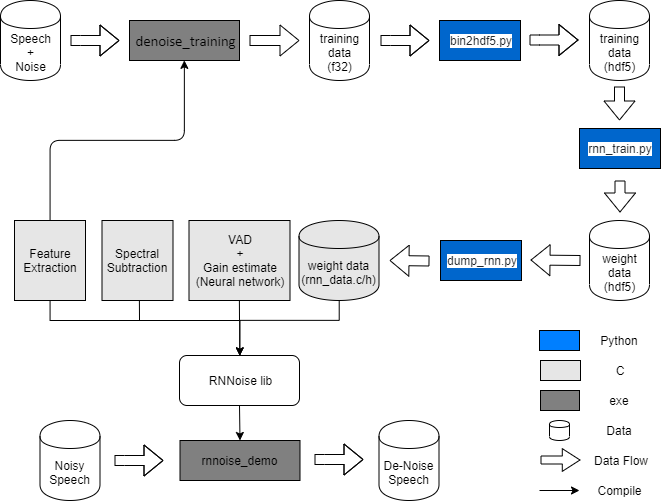

The diagram above was exported from draw.io. Its source (the exported page's mxGraphModel, read from the mxfile embedded in the PNG):
<mxGraphModel dx="950" dy="407" grid="1" gridSize="10" guides="1" tooltips="1" connect="1" arrows="1" fold="1" page="1" pageScale="1" pageWidth="1654" pageHeight="1169" math="0" shadow="0">
  <root>
    <mxCell id="0" />
    <mxCell id="1" parent="0" />
    <mxCell id="4L00skd8d20YzLHX7mjh-2" value="&lt;span style=&quot;font-family: &amp;#34;calibri&amp;#34; , sans-serif ; font-size: 14.6667px ; white-space: normal&quot;&gt;denoise_training&lt;/span&gt;" style="rounded=0;whiteSpace=wrap;html=1;fillColor=#808080;" vertex="1" parent="1">
      <mxGeometry x="310" y="360" width="110" height="40" as="geometry" />
    </mxCell>
    <mxCell id="4L00skd8d20YzLHX7mjh-1" value="RNNoise lib" style="rounded=1;whiteSpace=wrap;html=1;fillColor=none;" vertex="1" parent="1">
      <mxGeometry x="360" y="695" width="120" height="50" as="geometry" />
    </mxCell>
    <mxCell id="4L00skd8d20YzLHX7mjh-5" value="rnnoise_demo" style="rounded=0;whiteSpace=wrap;html=1;fillColor=#808080;" vertex="1" parent="1">
      <mxGeometry x="360.5" y="780" width="120" height="40" as="geometry" />
    </mxCell>
    <mxCell id="4L00skd8d20YzLHX7mjh-7" value="Speech&lt;br&gt;+&lt;br&gt;Noise" style="shape=cylinder;whiteSpace=wrap;html=1;boundedLbl=1;backgroundOutline=1;" vertex="1" parent="1">
      <mxGeometry x="181" y="340" width="60" height="80" as="geometry" />
    </mxCell>
    <mxCell id="4L00skd8d20YzLHX7mjh-8" value="" style="shape=flexArrow;endArrow=classic;html=1;" edge="1" parent="1">
      <mxGeometry width="50" height="50" relative="1" as="geometry">
        <mxPoint x="251" y="380" as="sourcePoint" />
        <mxPoint x="300" y="380" as="targetPoint" />
        <Array as="points">
          <mxPoint x="261" y="380" />
        </Array>
      </mxGeometry>
    </mxCell>
    <mxCell id="4L00skd8d20YzLHX7mjh-9" value="" style="shape=flexArrow;endArrow=classic;html=1;" edge="1" parent="1">
      <mxGeometry width="50" height="50" relative="1" as="geometry">
        <mxPoint x="430" y="380" as="sourcePoint" />
        <mxPoint x="480" y="380" as="targetPoint" />
      </mxGeometry>
    </mxCell>
    <mxCell id="4L00skd8d20YzLHX7mjh-10" value="training data&lt;br&gt;(f32)" style="shape=cylinder;whiteSpace=wrap;html=1;boundedLbl=1;backgroundOutline=1;" vertex="1" parent="1">
      <mxGeometry x="490" y="340" width="60" height="80" as="geometry" />
    </mxCell>
    <mxCell id="4L00skd8d20YzLHX7mjh-11" value="&lt;span style=&quot;color: rgb(36 , 41 , 46) ; font-family: , &amp;#34;consolas&amp;#34; , &amp;#34;liberation mono&amp;#34; , &amp;#34;menlo&amp;#34; , monospace ; white-space: pre ; background-color: rgb(255 , 255 , 255)&quot;&gt;bin2hdf5.py&lt;/span&gt;" style="rounded=0;whiteSpace=wrap;html=1;fillColor=#0066CC;" vertex="1" parent="1">
      <mxGeometry x="620" y="360" width="81" height="40" as="geometry" />
    </mxCell>
    <mxCell id="4L00skd8d20YzLHX7mjh-14" value="training data&lt;br&gt;(hdf5)" style="shape=cylinder;whiteSpace=wrap;html=1;boundedLbl=1;backgroundOutline=1;" vertex="1" parent="1">
      <mxGeometry x="770" y="340" width="60" height="80" as="geometry" />
    </mxCell>
    <mxCell id="4L00skd8d20YzLHX7mjh-15" value="&lt;span style=&quot;color: rgb(36 , 41 , 46) ; font-family: , &amp;#34;consolas&amp;#34; , &amp;#34;liberation mono&amp;#34; , &amp;#34;menlo&amp;#34; , monospace ; white-space: pre ; background-color: rgb(255 , 255 , 255)&quot;&gt;rnn_train.py&lt;/span&gt;" style="rounded=0;whiteSpace=wrap;html=1;fillColor=#0066CC;strokeColor=#000000;" vertex="1" parent="1">
      <mxGeometry x="760" y="468" width="81" height="40" as="geometry" />
    </mxCell>
    <mxCell id="4L00skd8d20YzLHX7mjh-17" value="" style="shape=flexArrow;endArrow=classic;html=1;" edge="1" parent="1">
      <mxGeometry width="50" height="50" relative="1" as="geometry">
        <mxPoint x="761" y="600" as="sourcePoint" />
        <mxPoint x="711" y="599.5" as="targetPoint" />
      </mxGeometry>
    </mxCell>
    <mxCell id="4L00skd8d20YzLHX7mjh-20" value="weight&lt;br&gt;data&lt;br&gt;(hdf5)" style="shape=cylinder;whiteSpace=wrap;html=1;boundedLbl=1;backgroundOutline=1;" vertex="1" parent="1">
      <mxGeometry x="770" y="560" width="60" height="80" as="geometry" />
    </mxCell>
    <mxCell id="4L00skd8d20YzLHX7mjh-21" value="&lt;span style=&quot;color: rgb(36 , 41 , 46) ; font-family: , &amp;#34;consolas&amp;#34; , &amp;#34;liberation mono&amp;#34; , &amp;#34;menlo&amp;#34; , monospace ; white-space: pre ; background-color: rgb(255 , 255 , 255)&quot;&gt;dump_rnn.py&lt;/span&gt;" style="rounded=0;whiteSpace=wrap;html=1;fillColor=#0066CC;" vertex="1" parent="1">
      <mxGeometry x="621" y="580" width="81" height="40" as="geometry" />
    </mxCell>
    <mxCell id="4L00skd8d20YzLHX7mjh-78" style="edgeStyle=orthogonalEdgeStyle;rounded=0;orthogonalLoop=1;jettySize=auto;html=1;exitX=0.5;exitY=1;exitDx=0;exitDy=0;entryX=0.5;entryY=0;entryDx=0;entryDy=0;" edge="1" parent="1" source="4L00skd8d20YzLHX7mjh-22" target="4L00skd8d20YzLHX7mjh-1">
      <mxGeometry relative="1" as="geometry">
        <Array as="points">
          <mxPoint x="520" y="660" />
          <mxPoint x="420" y="660" />
        </Array>
      </mxGeometry>
    </mxCell>
    <mxCell id="4L00skd8d20YzLHX7mjh-22" value="weight&amp;nbsp;data&lt;br&gt;(rnn_data.c/h)" style="shape=cylinder;whiteSpace=wrap;html=1;boundedLbl=1;backgroundOutline=1;fillColor=#E6E6E6;" vertex="1" parent="1">
      <mxGeometry x="479.5" y="560" width="80" height="80" as="geometry" />
    </mxCell>
    <mxCell id="4L00skd8d20YzLHX7mjh-26" value="" style="shape=flexArrow;endArrow=classic;html=1;" edge="1" parent="1">
      <mxGeometry width="50" height="50" relative="1" as="geometry">
        <mxPoint x="561" y="380" as="sourcePoint" />
        <mxPoint x="610" y="380" as="targetPoint" />
        <Array as="points">
          <mxPoint x="571" y="380" />
        </Array>
      </mxGeometry>
    </mxCell>
    <mxCell id="4L00skd8d20YzLHX7mjh-27" value="" style="shape=flexArrow;endArrow=classic;html=1;" edge="1" parent="1">
      <mxGeometry width="50" height="50" relative="1" as="geometry">
        <mxPoint x="710.0000000000002" y="379.5000000000001" as="sourcePoint" />
        <mxPoint x="759" y="379.5000000000001" as="targetPoint" />
        <Array as="points">
          <mxPoint x="720" y="379.5" />
        </Array>
      </mxGeometry>
    </mxCell>
    <mxCell id="4L00skd8d20YzLHX7mjh-29" value="" style="shape=flexArrow;endArrow=classic;html=1;" edge="1" parent="1">
      <mxGeometry width="50" height="50" relative="1" as="geometry">
        <mxPoint x="800" y="426" as="sourcePoint" />
        <mxPoint x="800" y="460" as="targetPoint" />
      </mxGeometry>
    </mxCell>
    <mxCell id="4L00skd8d20YzLHX7mjh-30" value="" style="shape=flexArrow;endArrow=classic;html=1;" edge="1" parent="1">
      <mxGeometry width="50" height="50" relative="1" as="geometry">
        <mxPoint x="800.5" y="520" as="sourcePoint" />
        <mxPoint x="800.5" y="552" as="targetPoint" />
      </mxGeometry>
    </mxCell>
    <mxCell id="4L00skd8d20YzLHX7mjh-44" value="" style="endArrow=none;html=1;entryX=0.489;entryY=1.004;entryDx=0;entryDy=0;entryPerimeter=0;" edge="1" parent="1">
      <mxGeometry width="50" height="50" relative="1" as="geometry">
        <mxPoint x="320" y="659.5" as="sourcePoint" />
        <mxPoint x="319.889" y="639.82" as="targetPoint" />
      </mxGeometry>
    </mxCell>
    <mxCell id="4L00skd8d20YzLHX7mjh-45" value="" style="endArrow=classic;html=1;entryX=0.5;entryY=0;entryDx=0;entryDy=0;exitX=0.5;exitY=1;exitDx=0;exitDy=0;" edge="1" parent="1" source="4L00skd8d20YzLHX7mjh-1" target="4L00skd8d20YzLHX7mjh-5">
      <mxGeometry width="50" height="50" relative="1" as="geometry">
        <mxPoint x="460" y="680" as="sourcePoint" />
        <mxPoint x="340" y="760" as="targetPoint" />
      </mxGeometry>
    </mxCell>
    <mxCell id="4L00skd8d20YzLHX7mjh-72" style="edgeStyle=elbowEdgeStyle;rounded=0;orthogonalLoop=1;jettySize=auto;elbow=vertical;html=1;exitX=0.5;exitY=1;exitDx=0;exitDy=0;entryX=0.5;entryY=0;entryDx=0;entryDy=0;" edge="1" parent="1" source="4L00skd8d20YzLHX7mjh-46" target="4L00skd8d20YzLHX7mjh-1">
      <mxGeometry relative="1" as="geometry">
        <Array as="points">
          <mxPoint x="330" y="660" />
        </Array>
      </mxGeometry>
    </mxCell>
    <mxCell id="4L00skd8d20YzLHX7mjh-46" value="Feature Extraction&lt;br&gt;" style="rounded=0;whiteSpace=wrap;html=1;fillColor=#E6E6E6;" vertex="1" parent="1">
      <mxGeometry x="195" y="560" width="71" height="80" as="geometry" />
    </mxCell>
    <mxCell id="4L00skd8d20YzLHX7mjh-47" value="VAD&lt;br&gt;+&lt;br&gt;Gain estimate&lt;br&gt;(Neural network)" style="rounded=0;whiteSpace=wrap;html=1;fillColor=#E6E6E6;" vertex="1" parent="1">
      <mxGeometry x="369.5" y="560" width="101" height="80" as="geometry" />
    </mxCell>
    <mxCell id="4L00skd8d20YzLHX7mjh-48" value="" style="rounded=0;whiteSpace=wrap;html=1;fillColor=#007FFF;" vertex="1" parent="1">
      <mxGeometry x="720" y="670" width="40" height="20" as="geometry" />
    </mxCell>
    <mxCell id="4L00skd8d20YzLHX7mjh-49" value="Python" style="text;html=1;strokeColor=none;fillColor=none;align=center;verticalAlign=middle;whiteSpace=wrap;rounded=0;" vertex="1" parent="1">
      <mxGeometry x="780" y="670" width="40" height="20" as="geometry" />
    </mxCell>
    <mxCell id="4L00skd8d20YzLHX7mjh-50" value="" style="rounded=0;whiteSpace=wrap;html=1;fillColor=#E6E6E6;" vertex="1" parent="1">
      <mxGeometry x="721" y="700" width="40" height="20" as="geometry" />
    </mxCell>
    <mxCell id="4L00skd8d20YzLHX7mjh-51" value="C" style="text;html=1;strokeColor=none;fillColor=none;align=center;verticalAlign=middle;whiteSpace=wrap;rounded=0;" vertex="1" parent="1">
      <mxGeometry x="780" y="700" width="40" height="20" as="geometry" />
    </mxCell>
    <mxCell id="4L00skd8d20YzLHX7mjh-52" value="" style="rounded=0;whiteSpace=wrap;html=1;fillColor=#808080;" vertex="1" parent="1">
      <mxGeometry x="721" y="730" width="39" height="20" as="geometry" />
    </mxCell>
    <mxCell id="4L00skd8d20YzLHX7mjh-53" value="exe" style="text;html=1;strokeColor=none;fillColor=none;align=center;verticalAlign=middle;whiteSpace=wrap;rounded=0;" vertex="1" parent="1">
      <mxGeometry x="780" y="730" width="40" height="20" as="geometry" />
    </mxCell>
    <mxCell id="4L00skd8d20YzLHX7mjh-54" value="Noisy Speech" style="shape=cylinder;whiteSpace=wrap;html=1;boundedLbl=1;backgroundOutline=1;strokeColor=#000000;fillColor=none;" vertex="1" parent="1">
      <mxGeometry x="220.5" y="760" width="60" height="80" as="geometry" />
    </mxCell>
    <mxCell id="4L00skd8d20YzLHX7mjh-55" value="" style="shape=flexArrow;endArrow=classic;html=1;" edge="1" parent="1">
      <mxGeometry width="50" height="50" relative="1" as="geometry">
        <mxPoint x="295" y="800" as="sourcePoint" />
        <mxPoint x="344" y="800" as="targetPoint" />
        <Array as="points">
          <mxPoint x="305" y="800" />
        </Array>
      </mxGeometry>
    </mxCell>
    <mxCell id="4L00skd8d20YzLHX7mjh-56" value="" style="shape=flexArrow;endArrow=classic;html=1;" edge="1" parent="1">
      <mxGeometry width="50" height="50" relative="1" as="geometry">
        <mxPoint x="495" y="799" as="sourcePoint" />
        <mxPoint x="544" y="799" as="targetPoint" />
        <Array as="points">
          <mxPoint x="505" y="799" />
        </Array>
      </mxGeometry>
    </mxCell>
    <mxCell id="4L00skd8d20YzLHX7mjh-57" value="" style="shape=cylinder;whiteSpace=wrap;html=1;boundedLbl=1;backgroundOutline=1;strokeColor=#000000;fillColor=none;" vertex="1" parent="1">
      <mxGeometry x="730" y="760" width="20" height="20" as="geometry" />
    </mxCell>
    <mxCell id="4L00skd8d20YzLHX7mjh-58" value="Data" style="text;html=1;strokeColor=none;fillColor=none;align=center;verticalAlign=middle;whiteSpace=wrap;rounded=0;" vertex="1" parent="1">
      <mxGeometry x="780" y="760" width="40" height="20" as="geometry" />
    </mxCell>
    <mxCell id="4L00skd8d20YzLHX7mjh-59" value="De-Noise Speech" style="shape=cylinder;whiteSpace=wrap;html=1;boundedLbl=1;backgroundOutline=1;strokeColor=#000000;fillColor=none;" vertex="1" parent="1">
      <mxGeometry x="559.5" y="760" width="60" height="80" as="geometry" />
    </mxCell>
    <mxCell id="4L00skd8d20YzLHX7mjh-60" value="" style="shape=flexArrow;endArrow=classic;html=1;width=8;endSize=5.571428571428571;endWidth=13.714285714285714;" edge="1" parent="1">
      <mxGeometry width="50" height="50" relative="1" as="geometry">
        <mxPoint x="721" y="799.5" as="sourcePoint" />
        <mxPoint x="761" y="799.5" as="targetPoint" />
      </mxGeometry>
    </mxCell>
    <mxCell id="4L00skd8d20YzLHX7mjh-61" value="Data Flow" style="text;html=1;strokeColor=none;fillColor=none;align=center;verticalAlign=middle;whiteSpace=wrap;rounded=0;" vertex="1" parent="1">
      <mxGeometry x="770.5" y="790" width="60" height="20" as="geometry" />
    </mxCell>
    <mxCell id="4L00skd8d20YzLHX7mjh-62" value="" style="endArrow=classic;html=1;" edge="1" parent="1">
      <mxGeometry width="50" height="50" relative="1" as="geometry">
        <mxPoint x="720" y="830" as="sourcePoint" />
        <mxPoint x="760" y="830" as="targetPoint" />
      </mxGeometry>
    </mxCell>
    <mxCell id="4L00skd8d20YzLHX7mjh-63" value="Compile" style="text;html=1;strokeColor=none;fillColor=none;align=center;verticalAlign=middle;whiteSpace=wrap;rounded=0;" vertex="1" parent="1">
      <mxGeometry x="780" y="820" width="40" height="20" as="geometry" />
    </mxCell>
    <mxCell id="4L00skd8d20YzLHX7mjh-64" value="" style="endArrow=classic;html=1;edgeStyle=elbowEdgeStyle;elbow=vertical;exitX=0.5;exitY=0;exitDx=0;exitDy=0;entryX=0.5;entryY=1;entryDx=0;entryDy=0;" edge="1" parent="1" source="4L00skd8d20YzLHX7mjh-46" target="4L00skd8d20YzLHX7mjh-2">
      <mxGeometry width="50" height="50" relative="1" as="geometry">
        <mxPoint x="260" y="910" as="sourcePoint" />
        <mxPoint x="350" y="470" as="targetPoint" />
      </mxGeometry>
    </mxCell>
    <mxCell id="4L00skd8d20YzLHX7mjh-65" value="" style="shape=flexArrow;endArrow=classic;html=1;" edge="1" parent="1">
      <mxGeometry width="50" height="50" relative="1" as="geometry">
        <mxPoint x="610" y="600.5" as="sourcePoint" />
        <mxPoint x="570" y="600" as="targetPoint" />
      </mxGeometry>
    </mxCell>
    <mxCell id="4L00skd8d20YzLHX7mjh-67" value="Spectral Subtraction&lt;br&gt;" style="rounded=0;whiteSpace=wrap;html=1;fillColor=#E6E6E6;" vertex="1" parent="1">
      <mxGeometry x="282.5" y="560" width="71" height="80" as="geometry" />
    </mxCell>
    <mxCell id="4L00skd8d20YzLHX7mjh-76" value="" style="endArrow=none;html=1;entryX=0.489;entryY=1.004;entryDx=0;entryDy=0;entryPerimeter=0;" edge="1" parent="1">
      <mxGeometry width="50" height="50" relative="1" as="geometry">
        <mxPoint x="420" y="659.5" as="sourcePoint" />
        <mxPoint x="419.889" y="639.8199999999999" as="targetPoint" />
      </mxGeometry>
    </mxCell>
  </root>
</mxGraphModel>